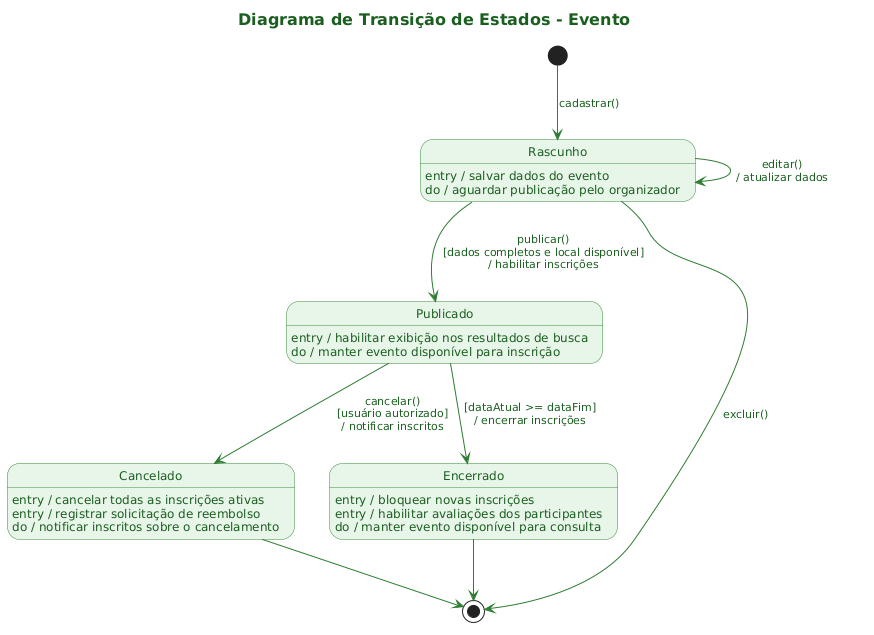

The diagram above was rendered by PlantUML. Its source (embedded in the PNG):
@startuml
title Diagrama de Transição de Estados - Evento

skinparam backgroundColor #FFFFFF
skinparam titleFontSize 16
skinparam titleFontStyle bold
skinparam titleFontColor #1B5E20

skinparam state {
    BackgroundColor #E8F5E9
    BorderColor #388E3C
    FontSize 12
    FontColor #1B5E20
    ArrowColor #2E7D32
    ArrowFontSize 11
    ArrowFontColor #1B5E20
}

[*] --> Rascunho : cadastrar()

state "Rascunho" as Rascunho
Rascunho : entry / salvar dados do evento
Rascunho : do / aguardar publicação pelo organizador

state "Publicado" as Publicado
Publicado : entry / habilitar exibição nos resultados de busca
Publicado : do / manter evento disponível para inscrição

state "Cancelado" as Cancelado
Cancelado : entry / cancelar todas as inscrições ativas
Cancelado : entry / registrar solicitação de reembolso
Cancelado : do / notificar inscritos sobre o cancelamento

state "Encerrado" as Encerrado
Encerrado : entry / bloquear novas inscrições
Encerrado : entry / habilitar avaliações dos participantes
Encerrado : do / manter evento disponível para consulta

Rascunho --> Publicado : publicar()\n[dados completos e local disponível]\n/ habilitar inscrições
Rascunho --> Rascunho : editar()\n/ atualizar dados
Rascunho --> [*] : excluir()

Publicado --> Cancelado : cancelar()\n[usuário autorizado]\n/ notificar inscritos
Publicado --> Encerrado : [dataAtual >= dataFim]\n/ encerrar inscrições

Cancelado --> [*]
Encerrado --> [*]
@enduml